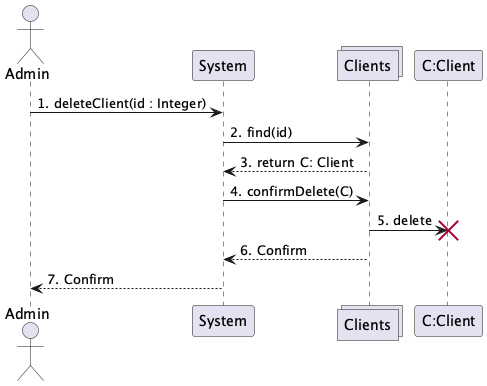

The diagram above was rendered by PlantUML. Its source (embedded in the PNG):
@startuml
actor Admin
participant System
collections Clients
participant "C:Client"

Admin -> System : 1. deleteClient(id : Integer)
System -> Clients : 2. find(id)
Clients --> System : 3. return C: Client
System -> Clients : 4. confirmDelete(C)
Clients -> "C:Client" !! : 5. delete
Clients --> System : 6. Confirm
System --> Admin : 7. Confirm

@enduml